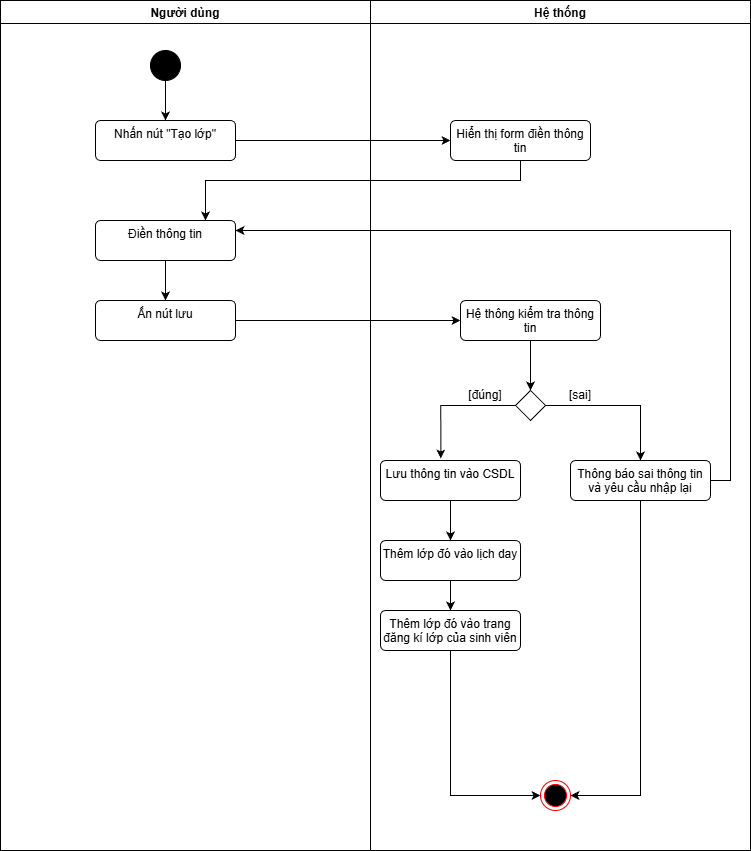

The diagram above was exported from draw.io. Its source (the exported page's mxGraphModel, read from the mxfile embedded in the PNG):
<mxGraphModel dx="1543" dy="851" grid="1" gridSize="10" guides="1" tooltips="1" connect="1" arrows="1" fold="1" page="1" pageScale="1" pageWidth="827" pageHeight="1169" math="0" shadow="0">
  <root>
    <mxCell id="0" />
    <mxCell id="1" parent="0" />
    <mxCell id="jnyTF-DimbVP84LD455B-1" value="Người dùng" style="swimlane;" parent="1" vertex="1">
      <mxGeometry x="270" y="150" width="370" height="850" as="geometry">
        <mxRectangle x="110" y="390" width="90" height="30" as="alternateBounds" />
      </mxGeometry>
    </mxCell>
    <mxCell id="jnyTF-DimbVP84LD455B-2" value="" style="ellipse;fillColor=strokeColor;html=1;" parent="jnyTF-DimbVP84LD455B-1" vertex="1">
      <mxGeometry x="150" y="50" width="30" height="30" as="geometry" />
    </mxCell>
    <mxCell id="jnyTF-DimbVP84LD455B-3" value="" style="edgeStyle=orthogonalEdgeStyle;rounded=0;orthogonalLoop=1;jettySize=auto;html=1;endArrow=none;endFill=0;startArrow=classic;startFill=1;" parent="jnyTF-DimbVP84LD455B-1" source="jnyTF-DimbVP84LD455B-4" target="jnyTF-DimbVP84LD455B-2" edge="1">
      <mxGeometry relative="1" as="geometry" />
    </mxCell>
    <mxCell id="jnyTF-DimbVP84LD455B-4" value="Nhấn nút &quot;Tạo lớp&quot;" style="html=1;align=center;verticalAlign=top;rounded=1;absoluteArcSize=1;arcSize=10;dashed=0;whiteSpace=wrap;" parent="jnyTF-DimbVP84LD455B-1" vertex="1">
      <mxGeometry x="95" y="120" width="140" height="40" as="geometry" />
    </mxCell>
    <mxCell id="jnyTF-DimbVP84LD455B-5" value="" style="edgeStyle=orthogonalEdgeStyle;rounded=0;orthogonalLoop=1;jettySize=auto;html=1;" parent="jnyTF-DimbVP84LD455B-1" source="jnyTF-DimbVP84LD455B-6" target="jnyTF-DimbVP84LD455B-7" edge="1">
      <mxGeometry relative="1" as="geometry" />
    </mxCell>
    <mxCell id="jnyTF-DimbVP84LD455B-6" value="Điền thông tin" style="html=1;align=center;verticalAlign=top;rounded=1;absoluteArcSize=1;arcSize=10;dashed=0;whiteSpace=wrap;" parent="jnyTF-DimbVP84LD455B-1" vertex="1">
      <mxGeometry x="95" y="220" width="140" height="40" as="geometry" />
    </mxCell>
    <mxCell id="jnyTF-DimbVP84LD455B-7" value="Ấn nút lưu" style="html=1;align=center;verticalAlign=top;rounded=1;absoluteArcSize=1;arcSize=10;dashed=0;whiteSpace=wrap;" parent="jnyTF-DimbVP84LD455B-1" vertex="1">
      <mxGeometry x="95" y="300" width="140" height="40" as="geometry" />
    </mxCell>
    <mxCell id="jnyTF-DimbVP84LD455B-8" value="Hệ thống" style="swimlane;" parent="1" vertex="1">
      <mxGeometry x="640" y="150" width="380" height="850" as="geometry" />
    </mxCell>
    <mxCell id="jnyTF-DimbVP84LD455B-9" value="Hiển thị form điền thông tin" style="html=1;align=center;verticalAlign=top;rounded=1;absoluteArcSize=1;arcSize=10;dashed=0;whiteSpace=wrap;" parent="jnyTF-DimbVP84LD455B-8" vertex="1">
      <mxGeometry x="80" y="120" width="140" height="40" as="geometry" />
    </mxCell>
    <mxCell id="jnyTF-DimbVP84LD455B-10" style="edgeStyle=orthogonalEdgeStyle;rounded=0;orthogonalLoop=1;jettySize=auto;html=1;entryX=0.5;entryY=0;entryDx=0;entryDy=0;" parent="jnyTF-DimbVP84LD455B-8" source="jnyTF-DimbVP84LD455B-11" target="jnyTF-DimbVP84LD455B-13" edge="1">
      <mxGeometry relative="1" as="geometry" />
    </mxCell>
    <mxCell id="jnyTF-DimbVP84LD455B-11" value="Hệ thông kiểm tra thông tin" style="html=1;align=center;verticalAlign=top;rounded=1;absoluteArcSize=1;arcSize=10;dashed=0;whiteSpace=wrap;" parent="jnyTF-DimbVP84LD455B-8" vertex="1">
      <mxGeometry x="90" y="300" width="140" height="40" as="geometry" />
    </mxCell>
    <mxCell id="jnyTF-DimbVP84LD455B-12" style="edgeStyle=orthogonalEdgeStyle;rounded=0;orthogonalLoop=1;jettySize=auto;html=1;entryX=0.5;entryY=0;entryDx=0;entryDy=0;" parent="jnyTF-DimbVP84LD455B-8" source="jnyTF-DimbVP84LD455B-13" target="jnyTF-DimbVP84LD455B-14" edge="1">
      <mxGeometry relative="1" as="geometry" />
    </mxCell>
    <mxCell id="jnyTF-DimbVP84LD455B-13" value="" style="rhombus;" parent="jnyTF-DimbVP84LD455B-8" vertex="1">
      <mxGeometry x="145" y="390" width="30" height="30" as="geometry" />
    </mxCell>
    <mxCell id="jnyTF-DimbVP84LD455B-14" value="Thông báo sai thông tin và yêu cầu nhập lại" style="html=1;align=center;verticalAlign=top;rounded=1;absoluteArcSize=1;arcSize=10;dashed=0;whiteSpace=wrap;" parent="jnyTF-DimbVP84LD455B-8" vertex="1">
      <mxGeometry x="200" y="460" width="140" height="40" as="geometry" />
    </mxCell>
    <mxCell id="jnyTF-DimbVP84LD455B-15" value="" style="edgeStyle=orthogonalEdgeStyle;rounded=0;orthogonalLoop=1;jettySize=auto;html=1;" parent="jnyTF-DimbVP84LD455B-8" source="jnyTF-DimbVP84LD455B-16" target="jnyTF-DimbVP84LD455B-18" edge="1">
      <mxGeometry relative="1" as="geometry" />
    </mxCell>
    <mxCell id="jnyTF-DimbVP84LD455B-16" value="Lưu thông tin vào CSDL" style="html=1;align=center;verticalAlign=top;rounded=1;absoluteArcSize=1;arcSize=10;dashed=0;whiteSpace=wrap;" parent="jnyTF-DimbVP84LD455B-8" vertex="1">
      <mxGeometry x="10" y="460" width="140" height="40" as="geometry" />
    </mxCell>
    <mxCell id="KTyGGr__TaBi-of8JEAy-4" value="" style="edgeStyle=orthogonalEdgeStyle;rounded=0;orthogonalLoop=1;jettySize=auto;html=1;" parent="jnyTF-DimbVP84LD455B-8" source="jnyTF-DimbVP84LD455B-18" target="KTyGGr__TaBi-of8JEAy-2" edge="1">
      <mxGeometry relative="1" as="geometry" />
    </mxCell>
    <mxCell id="jnyTF-DimbVP84LD455B-18" value="Thêm lớp đó vào lịch day" style="html=1;align=center;verticalAlign=top;rounded=1;absoluteArcSize=1;arcSize=10;dashed=0;whiteSpace=wrap;" parent="jnyTF-DimbVP84LD455B-8" vertex="1">
      <mxGeometry x="10" y="540" width="140" height="40" as="geometry" />
    </mxCell>
    <mxCell id="jnyTF-DimbVP84LD455B-19" value="" style="ellipse;html=1;shape=endState;fillColor=#000000;strokeColor=#ff0000;" parent="jnyTF-DimbVP84LD455B-8" vertex="1">
      <mxGeometry x="170" y="780" width="30" height="30" as="geometry" />
    </mxCell>
    <mxCell id="jnyTF-DimbVP84LD455B-22" style="edgeStyle=orthogonalEdgeStyle;rounded=0;orthogonalLoop=1;jettySize=auto;html=1;entryX=0.431;entryY=-0.05;entryDx=0;entryDy=0;entryPerimeter=0;" parent="jnyTF-DimbVP84LD455B-8" source="jnyTF-DimbVP84LD455B-13" target="jnyTF-DimbVP84LD455B-16" edge="1">
      <mxGeometry relative="1" as="geometry">
        <mxPoint x="70" y="450" as="targetPoint" />
        <Array as="points">
          <mxPoint x="70" y="405" />
        </Array>
      </mxGeometry>
    </mxCell>
    <mxCell id="jnyTF-DimbVP84LD455B-23" value="[đúng]" style="text;html=1;whiteSpace=wrap;strokeColor=none;fillColor=none;align=center;verticalAlign=middle;rounded=0;" parent="jnyTF-DimbVP84LD455B-8" vertex="1">
      <mxGeometry x="85" y="380" width="60" height="30" as="geometry" />
    </mxCell>
    <mxCell id="jnyTF-DimbVP84LD455B-24" value="[sai]" style="text;html=1;whiteSpace=wrap;strokeColor=none;fillColor=none;align=center;verticalAlign=middle;rounded=0;" parent="jnyTF-DimbVP84LD455B-8" vertex="1">
      <mxGeometry x="150" y="380" width="120" height="30" as="geometry" />
    </mxCell>
    <mxCell id="jnyTF-DimbVP84LD455B-25" style="edgeStyle=orthogonalEdgeStyle;rounded=0;orthogonalLoop=1;jettySize=auto;html=1;entryX=1;entryY=0.5;entryDx=0;entryDy=0;" parent="jnyTF-DimbVP84LD455B-8" source="jnyTF-DimbVP84LD455B-14" target="jnyTF-DimbVP84LD455B-19" edge="1">
      <mxGeometry relative="1" as="geometry">
        <mxPoint x="211.22000000000025" y="728" as="targetPoint" />
      </mxGeometry>
    </mxCell>
    <mxCell id="KTyGGr__TaBi-of8JEAy-5" value="" style="edgeStyle=orthogonalEdgeStyle;rounded=0;orthogonalLoop=1;jettySize=auto;html=1;entryX=0;entryY=0.5;entryDx=0;entryDy=0;" parent="jnyTF-DimbVP84LD455B-8" source="KTyGGr__TaBi-of8JEAy-2" target="jnyTF-DimbVP84LD455B-19" edge="1">
      <mxGeometry relative="1" as="geometry">
        <Array as="points">
          <mxPoint x="80" y="795" />
        </Array>
        <mxPoint x="140" y="720" as="targetPoint" />
      </mxGeometry>
    </mxCell>
    <mxCell id="KTyGGr__TaBi-of8JEAy-2" value="Thêm lớp đó vào trang đăng kí lớp của sinh viên" style="html=1;align=center;verticalAlign=top;rounded=1;absoluteArcSize=1;arcSize=10;dashed=0;whiteSpace=wrap;" parent="jnyTF-DimbVP84LD455B-8" vertex="1">
      <mxGeometry x="10" y="610" width="140" height="40" as="geometry" />
    </mxCell>
    <mxCell id="jnyTF-DimbVP84LD455B-26" style="edgeStyle=orthogonalEdgeStyle;rounded=0;orthogonalLoop=1;jettySize=auto;html=1;" parent="1" source="jnyTF-DimbVP84LD455B-4" target="jnyTF-DimbVP84LD455B-9" edge="1">
      <mxGeometry relative="1" as="geometry" />
    </mxCell>
    <mxCell id="jnyTF-DimbVP84LD455B-27" style="edgeStyle=orthogonalEdgeStyle;rounded=0;orthogonalLoop=1;jettySize=auto;html=1;" parent="1" source="jnyTF-DimbVP84LD455B-9" target="jnyTF-DimbVP84LD455B-6" edge="1">
      <mxGeometry relative="1" as="geometry">
        <Array as="points">
          <mxPoint x="790" y="330" />
          <mxPoint x="475" y="330" />
        </Array>
      </mxGeometry>
    </mxCell>
    <mxCell id="jnyTF-DimbVP84LD455B-28" style="rounded=0;orthogonalLoop=1;jettySize=auto;html=1;" parent="1" source="jnyTF-DimbVP84LD455B-7" target="jnyTF-DimbVP84LD455B-11" edge="1">
      <mxGeometry relative="1" as="geometry" />
    </mxCell>
    <mxCell id="KTyGGr__TaBi-of8JEAy-1" style="edgeStyle=orthogonalEdgeStyle;rounded=0;orthogonalLoop=1;jettySize=auto;html=1;entryX=1;entryY=0.25;entryDx=0;entryDy=0;" parent="1" source="jnyTF-DimbVP84LD455B-14" target="jnyTF-DimbVP84LD455B-6" edge="1">
      <mxGeometry relative="1" as="geometry">
        <Array as="points">
          <mxPoint x="1000" y="630" />
          <mxPoint x="1000" y="380" />
        </Array>
      </mxGeometry>
    </mxCell>
  </root>
</mxGraphModel>